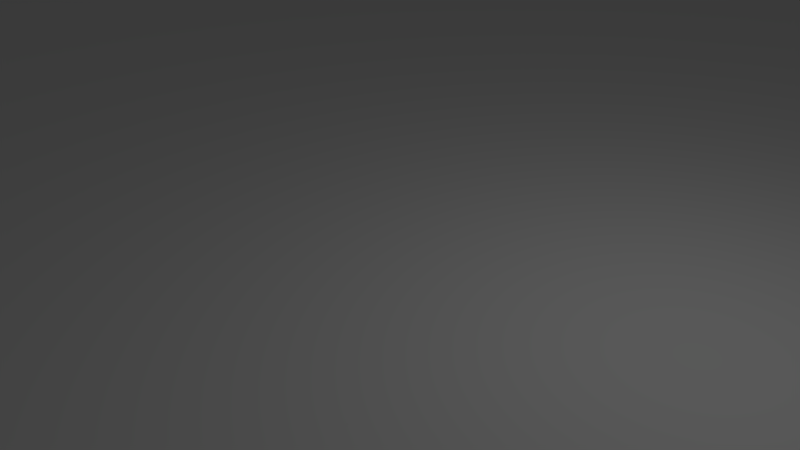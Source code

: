 # Source: water.blend  (saved by Blender 2.79.0; exported with 4.5.12 LTS)
import bpy
from mathutils import Matrix  # noqa: F401  (used for matrix-valued properties, if any)

bpy.ops.wm.read_factory_settings(use_empty=True)
scene = bpy.context.scene
scene.name = 'Scene'

# ---- collections
col_collection_1 = bpy.data.collections.new('Collection 1'); scene.collection.children.link(col_collection_1)

# ---- materials (node trees are filled in below, after node groups)
mat_material_001 = bpy.data.materials.new('Material.001')
mat_material_001.alpha_threshold = 0.0
mat_material_001.use_transparent_shadow = False
mat_material_001.roughness = 0.5

# ---- material node trees

# ---- world
world_world = bpy.data.worlds.new('World'); scene.world = world_world
world_world.color = (0.05088, 0.05088, 0.05088)
world_world.use_sun_shadow = False
world_world.sun_shadow_jitter_overblur = 0.0
world_world.cycles.sampling_method = 'MANUAL'

# ---- cameras
cam_camera = bpy.data.cameras.new('Camera')
cam_camera.clip_end = 100.0
cam_camera.lens = 35.0
cam_camera.sensor_width = 32.0
cam_camera.sensor_height = 18.0
cam_camera.ortho_scale = 7.314
cam_camera.dof.focus_distance = 0.0
cam_camera.dof.aperture_fstop = 128.0

# ---- lights
light_lamp = bpy.data.lights.new('Lamp', 'POINT')
light_lamp.transmission_factor = 0.0
light_lamp.cutoff_distance = 30.0
light_lamp.energy = 100.0
light_lamp.shadow_buffer_clip_start = 1.001
light_lamp.shadow_soft_size = 0.1
light_lamp.shadow_maximum_resolution = 0.006
light_lamp.use_absolute_resolution = True

# ---- meshes
me_plane = bpy.data.meshes.new('Plane')
me_plane.from_pydata([(-8000.0, -8000.0, 0.0), (8000.0, -8000.0, 0.0), (-8000.0, 8000.0, 0.0), (8000.0, 8000.0, 0.0), (-8000.0, 0.0, 0.0), (0.0, -8000.0, 0.0), (8000.0, 0.0, 0.0), (0.0, 8000.0, 0.0), (0.0, 0.0, 0.0), (-8000.0, -4000.0, 0.0), (4000.0, -8000.0, 0.0), (8000.0, 4000.0, 0.0), (-4000.0, 8000.0, 0.0), (-8000.0, 4000.0, 0.0), (-4000.0, -8000.0, 0.0), (8000.0, -4000.0, 0.0), (4000.0, 8000.0, 0.0), (0.0, 4000.0, 0.0), (0.0, -4000.0, 0.0), (-4000.0, 0.0, 0.0), (4000.0, 0.0, 0.0), (4000.0, -4000.0, 0.0), (-4000.0, -4000.0, 0.0), (-4000.0, 4000.0, 0.0), (4000.0, 4000.0, 0.0), (-8000.0, -6000.0, 0.0), (6000.0, -8000.0, 0.0), (8000.0, 6000.0, 0.0), (-6000.0, 8000.0, 0.0), (-8000.0, 2000.0, 0.0), (-2000.0, -8000.0, 0.0), (8000.0, -2000.0, 0.0), (2000.0, 8000.0, 0.0), (0.0, 6000.0, 0.0), (0.0, -2000.0, 0.0), (-6000.0, 0.0, 0.0), (2000.0, 0.0, 0.0), (-8000.0, -2000.0, 0.0), (2000.0, -8000.0, 0.0), (8000.0, 2000.0, 0.0), (-2000.0, 8000.0, 0.0), (-8000.0, 6000.0, 0.0), (-6000.0, -8000.0, 0.0), (8000.0, -6000.0, 0.0), (6000.0, 8000.0, 0.0), (0.0, 2000.0, 0.0), (0.0, -6000.0, 0.0), (-2000.0, 0.0, 0.0), (6000.0, 0.0, 0.0), (4000.0, -2000.0, 0.0), (4000.0, -6000.0, 0.0), (2000.0, -4000.0, 0.0), (6000.0, -4000.0, 0.0), (-4000.0, -2000.0, 0.0), (-4000.0, -6000.0, 0.0), (-6000.0, -4000.0, 0.0), (-2000.0, -4000.0, 0.0), (-4000.0, 6000.0, 0.0), (-4000.0, 2000.0, 0.0), (-6000.0, 4000.0, 0.0), (-2000.0, 4000.0, 0.0), (4000.0, 6000.0, 0.0), (4000.0, 2000.0, 0.0), (2000.0, 4000.0, 0.0), (6000.0, 4000.0, 0.0), (6000.0, 2000.0, 0.0), (2000.0, 2000.0, 0.0), (2000.0, 6000.0, 0.0), (-2000.0, 2000.0, 0.0), (-6000.0, 2000.0, 0.0), (-6000.0, 6000.0, 0.0), (-2000.0, -6000.0, 0.0), (-6000.0, -6000.0, 0.0), (-6000.0, -2000.0, 0.0), (6000.0, -6000.0, 0.0), (2000.0, -6000.0, 0.0), (2000.0, -2000.0, 0.0), (6000.0, -2000.0, 0.0), (-2000.0, -2000.0, 0.0), (-2000.0, 6000.0, 0.0), (6000.0, 6000.0, 0.0), (-8000.0, -7000.0, 0.0), (7000.0, -8000.0, 0.0), (8000.0, 7000.0, 0.0), (-7000.0, 8000.0, 0.0), (-8000.0, 1000.0, 0.0), (-1000.0, -8000.0, 0.0), (8000.0, -1000.0, 0.0), (1000.0, 8000.0, 0.0), (0.0, 7000.0, 0.0), (0.0, -1000.0, 0.0), (-7000.0, 0.0, 0.0), (1000.0, 0.0, 0.0), (-8000.0, -3000.0, 0.0), (3000.0, -8000.0, 0.0), (8000.0, 3000.0, 0.0), (-3000.0, 8000.0, 0.0), (-8000.0, 5000.0, 0.0), (-5000.0, -8000.0, 0.0), (8000.0, -5000.0, 0.0), (5000.0, 8000.0, 0.0), (0.0, 3000.0, 0.0), (0.0, -5000.0, 0.0), (-3000.0, 0.0, 0.0), (5000.0, 0.0, 0.0), (4000.0, -1000.0, 0.0), (4000.0, -5000.0, 0.0), (1000.0, -4000.0, 0.0), (5000.0, -4000.0, 0.0), (-4000.0, -1000.0, 0.0), (-4000.0, -5000.0, 0.0), (-7000.0, -4000.0, 0.0), (-3000.0, -4000.0, 0.0), (-4000.0, 7000.0, 0.0), (-4000.0, 3000.0, 0.0), (-7000.0, 4000.0, 0.0), (-3000.0, 4000.0, 0.0), (4000.0, 7000.0, 0.0), (4000.0, 3000.0, 0.0), (1000.0, 4000.0, 0.0), (5000.0, 4000.0, 0.0), (-8000.0, -5000.0, 0.0), (5000.0, -8000.0, 0.0), (8000.0, 5000.0, 0.0), (-5000.0, 8000.0, 0.0), (-8000.0, 3000.0, 0.0), (-3000.0, -8000.0, 0.0), (8000.0, -3000.0, 0.0), (3000.0, 8000.0, 0.0), (0.0, 5000.0, 0.0), (0.0, -3000.0, 0.0), (-5000.0, 0.0, 0.0), (3000.0, 0.0, 0.0), (-8000.0, -1000.0, 0.0), (1000.0, -8000.0, 0.0), (8000.0, 1000.0, 0.0), (-1000.0, 8000.0, 0.0), (-8000.0, 7000.0, 0.0), (-7000.0, -8000.0, 0.0), (8000.0, -7000.0, 0.0), (7000.0, 8000.0, 0.0), (0.0, 1000.0, 0.0), (0.0, -7000.0, 0.0), (-1000.0, 0.0, 0.0), (7000.0, 0.0, 0.0), (4000.0, -3000.0, 0.0), (4000.0, -7000.0, 0.0), (3000.0, -4000.0, 0.0), (7000.0, -4000.0, 0.0), (-4000.0, -3000.0, 0.0), (-4000.0, -7000.0, 0.0), (-5000.0, -4000.0, 0.0), (-1000.0, -4000.0, 0.0), (-4000.0, 5000.0, 0.0), (-4000.0, 1000.0, 0.0), (-5000.0, 4000.0, 0.0), (-1000.0, 4000.0, 0.0), (4000.0, 5000.0, 0.0), (4000.0, 1000.0, 0.0), (3000.0, 4000.0, 0.0), (7000.0, 4000.0, 0.0), (6000.0, 3000.0, 0.0), (6000.0, 1000.0, 0.0), (5000.0, 2000.0, 0.0), (7000.0, 2000.0, 0.0), (2000.0, 3000.0, 0.0), (2000.0, 1000.0, 0.0), (1000.0, 2000.0, 0.0), (3000.0, 2000.0, 0.0), (2000.0, 7000.0, 0.0), (2000.0, 5000.0, 0.0), (1000.0, 6000.0, 0.0), (3000.0, 6000.0, 0.0), (-2000.0, 3000.0, 0.0), (-2000.0, 1000.0, 0.0), (-3000.0, 2000.0, 0.0), (-1000.0, 2000.0, 0.0), (-6000.0, 3000.0, 0.0), (-6000.0, 1000.0, 0.0), (-7000.0, 2000.0, 0.0), (-5000.0, 2000.0, 0.0), (-6000.0, 7000.0, 0.0), (-6000.0, 5000.0, 0.0), (-7000.0, 6000.0, 0.0), (-5000.0, 6000.0, 0.0), (-2000.0, -5000.0, 0.0), (-2000.0, -7000.0, 0.0), (-3000.0, -6000.0, 0.0), (-1000.0, -6000.0, 0.0), (-6000.0, -5000.0, 0.0), (-6000.0, -7000.0, 0.0), (-7000.0, -6000.0, 0.0), (-5000.0, -6000.0, 0.0), (-6000.0, -1000.0, 0.0), (-6000.0, -3000.0, 0.0), (-7000.0, -2000.0, 0.0), (-5000.0, -2000.0, 0.0), (6000.0, -5000.0, 0.0), (6000.0, -7000.0, 0.0), (5000.0, -6000.0, 0.0), (7000.0, -6000.0, 0.0), (2000.0, -5000.0, 0.0), (2000.0, -7000.0, 0.0), (1000.0, -6000.0, 0.0), (3000.0, -6000.0, 0.0), (2000.0, -1000.0, 0.0), (2000.0, -3000.0, 0.0), (1000.0, -2000.0, 0.0), (3000.0, -2000.0, 0.0), (6000.0, -1000.0, 0.0), (6000.0, -3000.0, 0.0), (5000.0, -2000.0, 0.0), (7000.0, -2000.0, 0.0), (-2000.0, -1000.0, 0.0), (-2000.0, -3000.0, 0.0), (-3000.0, -2000.0, 0.0), (-1000.0, -2000.0, 0.0), (-2000.0, 7000.0, 0.0), (-2000.0, 5000.0, 0.0), (-3000.0, 6000.0, 0.0), (-1000.0, 6000.0, 0.0), (6000.0, 7000.0, 0.0), (6000.0, 5000.0, 0.0), (5000.0, 6000.0, 0.0), (7000.0, 6000.0, 0.0), (7000.0, 5000.0, 0.0), (5000.0, 5000.0, 0.0), (5000.0, 7000.0, 0.0), (-1000.0, 5000.0, 0.0), (-3000.0, 5000.0, 0.0), (-3000.0, 7000.0, 0.0), (-1000.0, -3000.0, 0.0), (-3000.0, -3000.0, 0.0), (-3000.0, -1000.0, 0.0), (7000.0, -3000.0, 0.0), (5000.0, -3000.0, 0.0), (5000.0, -1000.0, 0.0), (3000.0, -3000.0, 0.0), (1000.0, -3000.0, 0.0), (1000.0, -1000.0, 0.0), (3000.0, -7000.0, 0.0), (1000.0, -7000.0, 0.0), (1000.0, -5000.0, 0.0), (7000.0, -7000.0, 0.0), (5000.0, -7000.0, 0.0), (5000.0, -5000.0, 0.0), (-5000.0, -3000.0, 0.0), (-7000.0, -3000.0, 0.0), (-7000.0, -1000.0, 0.0), (-5000.0, -7000.0, 0.0), (-7000.0, -7000.0, 0.0), (-7000.0, -5000.0, 0.0), (-1000.0, -7000.0, 0.0), (-3000.0, -7000.0, 0.0), (-3000.0, -5000.0, 0.0), (-5000.0, 5000.0, 0.0), (-7000.0, 5000.0, 0.0), (-7000.0, 7000.0, 0.0), (-5000.0, 1000.0, 0.0), (-7000.0, 1000.0, 0.0), (-7000.0, 3000.0, 0.0), (-1000.0, 1000.0, 0.0), (-3000.0, 1000.0, 0.0), (-3000.0, 3000.0, 0.0), (3000.0, 5000.0, 0.0), (1000.0, 5000.0, 0.0), (1000.0, 7000.0, 0.0), (3000.0, 1000.0, 0.0), (1000.0, 1000.0, 0.0), (1000.0, 3000.0, 0.0), (7000.0, 1000.0, 0.0), (5000.0, 1000.0, 0.0), (5000.0, 3000.0, 0.0), (7000.0, 3000.0, 0.0), (3000.0, 3000.0, 0.0), (3000.0, 7000.0, 0.0), (-1000.0, 3000.0, 0.0), (-5000.0, 3000.0, 0.0), (-5000.0, 7000.0, 0.0), (-1000.0, -5000.0, 0.0), (-5000.0, -5000.0, 0.0), (-5000.0, -1000.0, 0.0), (7000.0, -5000.0, 0.0), (3000.0, -5000.0, 0.0), (3000.0, -1000.0, 0.0), (7000.0, -1000.0, 0.0), (-1000.0, -1000.0, 0.0), (-1000.0, 7000.0, 0.0), (7000.0, 7000.0, 0.0)], [], [(288, 83, 3, 140), (287, 89, 7, 136), (286, 90, 8, 143), (285, 87, 6, 144), (284, 105, 20, 132), (283, 106, 21, 147), (282, 99, 15, 148), (281, 109, 19, 131), (280, 110, 22, 151), (279, 102, 18, 152), (278, 113, 12, 124), (277, 114, 23, 155), (276, 101, 17, 156), (275, 117, 16, 128), (274, 118, 24, 159), (273, 95, 11, 160), (272, 161, 64, 120), (271, 162, 65, 163), (270, 135, 39, 164), (269, 165, 63, 119), (268, 166, 66, 167), (267, 158, 62, 168), (266, 169, 32, 88), (265, 170, 67, 171), (264, 157, 61, 172), (263, 173, 60, 116), (262, 174, 68, 175), (261, 141, 45, 176), (260, 177, 59, 115), (259, 178, 69, 179), (258, 154, 58, 180), (257, 181, 28, 84), (256, 182, 70, 183), (255, 153, 57, 184), (254, 185, 56, 112), (253, 186, 71, 187), (252, 142, 46, 188), (251, 189, 55, 111), (250, 190, 72, 191), (249, 150, 54, 192), (248, 193, 35, 91), (247, 194, 73, 195), (246, 149, 53, 196), (245, 197, 52, 108), (244, 198, 74, 199), (243, 139, 43, 200), (242, 201, 51, 107), (241, 202, 75, 203), (240, 146, 50, 204), (239, 205, 36, 92), (238, 206, 76, 207), (237, 145, 49, 208), (236, 209, 48, 104), (235, 210, 77, 211), (234, 127, 31, 212), (233, 213, 47, 103), (232, 214, 78, 215), (231, 130, 34, 216), (230, 217, 40, 96), (229, 218, 79, 219), (228, 129, 33, 220), (227, 221, 44, 100), (226, 222, 80, 223), (225, 123, 27, 224), (222, 225, 224, 80), (64, 160, 225, 222), (160, 11, 123, 225), (157, 226, 223, 61), (24, 120, 226, 157), (120, 64, 222, 226), (117, 227, 100, 16), (61, 223, 227, 117), (223, 80, 221, 227), (218, 228, 220, 79), (60, 156, 228, 218), (156, 17, 129, 228), (153, 229, 219, 57), (23, 116, 229, 153), (116, 60, 218, 229), (113, 230, 96, 12), (57, 219, 230, 113), (219, 79, 217, 230), (214, 231, 216, 78), (56, 152, 231, 214), (152, 18, 130, 231), (149, 232, 215, 53), (22, 112, 232, 149), (112, 56, 214, 232), (109, 233, 103, 19), (53, 215, 233, 109), (215, 78, 213, 233), (210, 234, 212, 77), (52, 148, 234, 210), (148, 15, 127, 234), (145, 235, 211, 49), (21, 108, 235, 145), (108, 52, 210, 235), (105, 236, 104, 20), (49, 211, 236, 105), (211, 77, 209, 236), (206, 237, 208, 76), (51, 147, 237, 206), (147, 21, 145, 237), (130, 238, 207, 34), (18, 107, 238, 130), (107, 51, 206, 238), (90, 239, 92, 8), (34, 207, 239, 90), (207, 76, 205, 239), (202, 240, 204, 75), (38, 94, 240, 202), (94, 10, 146, 240), (142, 241, 203, 46), (5, 134, 241, 142), (134, 38, 202, 241), (102, 242, 107, 18), (46, 203, 242, 102), (203, 75, 201, 242), (198, 243, 200, 74), (26, 82, 243, 198), (82, 1, 139, 243), (146, 244, 199, 50), (10, 122, 244, 146), (122, 26, 198, 244), (106, 245, 108, 21), (50, 199, 245, 106), (199, 74, 197, 245), (194, 246, 196, 73), (55, 151, 246, 194), (151, 22, 149, 246), (93, 247, 195, 37), (9, 111, 247, 93), (111, 55, 194, 247), (133, 248, 91, 4), (37, 195, 248, 133), (195, 73, 193, 248), (190, 249, 192, 72), (42, 98, 249, 190), (98, 14, 150, 249), (81, 250, 191, 25), (0, 138, 250, 81), (138, 42, 190, 250), (121, 251, 111, 9), (25, 191, 251, 121), (191, 72, 189, 251), (186, 252, 188, 71), (30, 86, 252, 186), (86, 5, 142, 252), (150, 253, 187, 54), (14, 126, 253, 150), (126, 30, 186, 253), (110, 254, 112, 22), (54, 187, 254, 110), (187, 71, 185, 254), (182, 255, 184, 70), (59, 155, 255, 182), (155, 23, 153, 255), (97, 256, 183, 41), (13, 115, 256, 97), (115, 59, 182, 256), (137, 257, 84, 2), (41, 183, 257, 137), (183, 70, 181, 257), (178, 258, 180, 69), (35, 131, 258, 178), (131, 19, 154, 258), (85, 259, 179, 29), (4, 91, 259, 85), (91, 35, 178, 259), (125, 260, 115, 13), (29, 179, 260, 125), (179, 69, 177, 260), (174, 261, 176, 68), (47, 143, 261, 174), (143, 8, 141, 261), (154, 262, 175, 58), (19, 103, 262, 154), (103, 47, 174, 262), (114, 263, 116, 23), (58, 175, 263, 114), (175, 68, 173, 263), (170, 264, 172, 67), (63, 159, 264, 170), (159, 24, 157, 264), (129, 265, 171, 33), (17, 119, 265, 129), (119, 63, 170, 265), (89, 266, 88, 7), (33, 171, 266, 89), (171, 67, 169, 266), (166, 267, 168, 66), (36, 132, 267, 166), (132, 20, 158, 267), (141, 268, 167, 45), (8, 92, 268, 141), (92, 36, 166, 268), (101, 269, 119, 17), (45, 167, 269, 101), (167, 66, 165, 269), (162, 270, 164, 65), (48, 144, 270, 162), (144, 6, 135, 270), (158, 271, 163, 62), (20, 104, 271, 158), (104, 48, 162, 271), (118, 272, 120, 24), (62, 163, 272, 118), (163, 65, 161, 272), (161, 273, 160, 64), (65, 164, 273, 161), (164, 39, 95, 273), (165, 274, 159, 63), (66, 168, 274, 165), (168, 62, 118, 274), (169, 275, 128, 32), (67, 172, 275, 169), (172, 61, 117, 275), (173, 276, 156, 60), (68, 176, 276, 173), (176, 45, 101, 276), (177, 277, 155, 59), (69, 180, 277, 177), (180, 58, 114, 277), (181, 278, 124, 28), (70, 184, 278, 181), (184, 57, 113, 278), (185, 279, 152, 56), (71, 188, 279, 185), (188, 46, 102, 279), (189, 280, 151, 55), (72, 192, 280, 189), (192, 54, 110, 280), (193, 281, 131, 35), (73, 196, 281, 193), (196, 53, 109, 281), (197, 282, 148, 52), (74, 200, 282, 197), (200, 43, 99, 282), (201, 283, 147, 51), (75, 204, 283, 201), (204, 50, 106, 283), (205, 284, 132, 36), (76, 208, 284, 205), (208, 49, 105, 284), (209, 285, 144, 48), (77, 212, 285, 209), (212, 31, 87, 285), (213, 286, 143, 47), (78, 216, 286, 213), (216, 34, 90, 286), (217, 287, 136, 40), (79, 220, 287, 217), (220, 33, 89, 287), (221, 288, 140, 44), (80, 224, 288, 221), (224, 27, 83, 288)])
_uv = me_plane.uv_layers.new(name='UVMap')
_uv.uv.foreach_set('vector', [4.0, 4.0, 4.5, 4.0, 4.5, 4.5, 4.0, 4.5, 0.0, 4.0, 0.5, 4.0, 0.5, 4.5, 0.0, 4.5, 0.0, 0.0, 0.5, 0.0, 0.5, 0.5, 0.0, 0.5, 4.0, 0.0, 4.5, 0.0, 4.5, 0.5, 4.0, 0.5, 2.0, 0.0, 2.5, 0.0, 2.5, 0.5, 2.0, 0.5, 2.0, -2.0, 2.5, -2.0, 2.5, -1.5, 2.0, -1.5, 4.0, -2.0, 4.5, -2.0, 4.5, -1.5, 4.0, -1.5, -2.0, 0.0, -1.5, 0.0, -1.5, 0.5, -2.0, 0.5, -2.0, -2.0, -1.5, -2.0, -1.5, -1.5, -2.0, -1.5, 0.0, -2.0, 0.5, -2.0, 0.5, -1.5, 0.0, -1.5, -2.0, 4.0, -1.5, 4.0, -1.5, 4.5, -2.0, 4.5, -2.0, 2.0, -1.5, 2.0, -1.5, 2.5, -2.0, 2.5, 0.0, 2.0, 0.5, 2.0, 0.5, 2.5, 0.0, 2.5, 2.0, 4.0, 2.5, 4.0, 2.5, 4.5, 2.0, 4.5, 2.0, 2.0, 2.5, 2.0, 2.5, 2.5, 2.0, 2.5, 4.0, 2.0, 4.5, 2.0, 4.5, 2.5, 4.0, 2.5, 3.0, 2.0, 3.5, 2.0, 3.5, 2.5, 3.0, 2.5, 3.0, 1.0, 3.5, 1.0, 3.5, 1.5, 3.0, 1.5, 4.0, 1.0, 4.5, 1.0, 4.5, 1.5, 4.0, 1.5, 1.0, 2.0, 1.5, 2.0, 1.5, 2.5, 1.0, 2.5, 1.0, 1.0, 1.5, 1.0, 1.5, 1.5, 1.0, 1.5, 2.0, 1.0, 2.5, 1.0, 2.5, 1.5, 2.0, 1.5, 1.0, 4.0, 1.5, 4.0, 1.5, 4.5, 1.0, 4.5, 1.0, 3.0, 1.5, 3.0, 1.5, 3.5, 1.0, 3.5, 2.0, 3.0, 2.5, 3.0, 2.5, 3.5, 2.0, 3.5, -1.0, 2.0, -0.5, 2.0, -0.5, 2.5, -1.0, 2.5, -1.0, 1.0, -0.5, 1.0, -0.5, 1.5, -1.0, 1.5, 0.0, 1.0, 0.5, 1.0, 0.5, 1.5, 0.0, 1.5, -3.0, 2.0, -2.5, 2.0, -2.5, 2.5, -3.0, 2.5, -3.0, 1.0, -2.5, 1.0, -2.5, 1.5, -3.0, 1.5, -2.0, 1.0, -1.5, 1.0, -1.5, 1.5, -2.0, 1.5, -3.0, 4.0, -2.5, 4.0, -2.5, 4.5, -3.0, 4.5, -3.0, 3.0, -2.5, 3.0, -2.5, 3.5, -3.0, 3.5, -2.0, 3.0, -1.5, 3.0, -1.5, 3.5, -2.0, 3.5, -1.0, -2.0, -0.5, -2.0, -0.5, -1.5, -1.0, -1.5, -1.0, -3.0, -0.5, -3.0, -0.5, -2.5, -1.0, -2.5, 0.0, -3.0, 0.5, -3.0, 0.5, -2.5, 0.0, -2.5, -3.0, -2.0, -2.5, -2.0, -2.5, -1.5, -3.0, -1.5, -3.0, -3.0, -2.5, -3.0, -2.5, -2.5, -3.0, -2.5, -2.0, -3.0, -1.5, -3.0, -1.5, -2.5, -2.0, -2.5, -3.0, 0.0, -2.5, 0.0, -2.5, 0.5, -3.0, 0.5, -3.0, -1.0, -2.5, -1.0, -2.5, -0.5, -3.0, -0.5, -2.0, -1.0, -1.5, -1.0, -1.5, -0.5, -2.0, -0.5, 3.0, -2.0, 3.5, -2.0, 3.5, -1.5, 3.0, -1.5, 3.0, -3.0, 3.5, -3.0, 3.5, -2.5, 3.0, -2.5, 4.0, -3.0, 4.5, -3.0, 4.5, -2.5, 4.0, -2.5, 1.0, -2.0, 1.5, -2.0, 1.5, -1.5, 1.0, -1.5, 1.0, -3.0, 1.5, -3.0, 1.5, -2.5, 1.0, -2.5, 2.0, -3.0, 2.5, -3.0, 2.5, -2.5, 2.0, -2.5, 1.0, 0.0, 1.5, 0.0, 1.5, 0.5, 1.0, 0.5, 1.0, -1.0, 1.5, -1.0, 1.5, -0.5, 1.0, -0.5, 2.0, -1.0, 2.5, -1.0, 2.5, -0.5, 2.0, -0.5, 3.0, 0.0, 3.5, 0.0, 3.5, 0.5, 3.0, 0.5, 3.0, -1.0, 3.5, -1.0, 3.5, -0.5, 3.0, -0.5, 4.0, -1.0, 4.5, -1.0, 4.5, -0.5, 4.0, -0.5, -1.0, 0.0, -0.5, 0.0, -0.5, 0.5, -1.0, 0.5, -1.0, -1.0, -0.5, -1.0, -0.5, -0.5, -1.0, -0.5, 0.0, -1.0, 0.5, -1.0, 0.5, -0.5, 0.0, -0.5, -1.0, 4.0, -0.5, 4.0, -0.5, 4.5, -1.0, 4.5, -1.0, 3.0, -0.5, 3.0, -0.5, 3.5, -1.0, 3.5, 0.0, 3.0, 0.5, 3.0, 0.5, 3.5, 0.0, 3.5, 3.0, 4.0, 3.5, 4.0, 3.5, 4.5, 3.0, 4.5, 3.0, 3.0, 3.5, 3.0, 3.5, 3.5, 3.0, 3.5, 4.0, 3.0, 4.5, 3.0, 4.5, 3.5, 4.0, 3.5, 3.5, 3.0, 4.0, 3.0, 4.0, 3.5, 3.5, 3.5, 3.5, 2.5, 4.0, 2.5, 4.0, 3.0, 3.5, 3.0, 4.0, 2.5, 4.5, 2.5, 4.5, 3.0, 4.0, 3.0, 2.5, 3.0, 3.0, 3.0, 3.0, 3.5, 2.5, 3.5, 2.5, 2.5, 3.0, 2.5, 3.0, 3.0, 2.5, 3.0, 3.0, 2.5, 3.5, 2.5, 3.5, 3.0, 3.0, 3.0, 2.5, 4.0, 3.0, 4.0, 3.0, 4.5, 2.5, 4.5, 2.5, 3.5, 3.0, 3.5, 3.0, 4.0, 2.5, 4.0, 3.0, 3.5, 3.5, 3.5, 3.5, 4.0, 3.0, 4.0, -0.5, 3.0, 0.0, 3.0, 0.0, 3.5, -0.5, 3.5, -0.5, 2.5, 0.0, 2.5, 0.0, 3.0, -0.5, 3.0, 0.0, 2.5, 0.5, 2.5, 0.5, 3.0, 0.0, 3.0, -1.5, 3.0, -1.0, 3.0, -1.0, 3.5, -1.5, 3.5, -1.5, 2.5, -1.0, 2.5, -1.0, 3.0, -1.5, 3.0, -1.0, 2.5, -0.5, 2.5, -0.5, 3.0, -1.0, 3.0, -1.5, 4.0, -1.0, 4.0, -1.0, 4.5, -1.5, 4.5, -1.5, 3.5, -1.0, 3.5, -1.0, 4.0, -1.5, 4.0, -1.0, 3.5, -0.5, 3.5, -0.5, 4.0, -1.0, 4.0, -0.5, -1.0, 0.0, -1.0, 0.0, -0.5, -0.5, -0.5, -0.5, -1.5, 0.0, -1.5, 0.0, -1.0, -0.5, -1.0, 0.0, -1.5, 0.5, -1.5, 0.5, -1.0, 0.0, -1.0, -1.5, -1.0, -1.0, -1.0, -1.0, -0.5, -1.5, -0.5, -1.5, -1.5, -1.0, -1.5, -1.0, -1.0, -1.5, -1.0, -1.0, -1.5, -0.5, -1.5, -0.5, -1.0, -1.0, -1.0, -1.5, 0.0, -1.0, 0.0, -1.0, 0.5, -1.5, 0.5, -1.5, -0.5, -1.0, -0.5, -1.0, 0.0, -1.5, 0.0, -1.0, -0.5, -0.5, -0.5, -0.5, 0.0, -1.0, 0.0, 3.5, -1.0, 4.0, -1.0, 4.0, -0.5, 3.5, -0.5, 3.5, -1.5, 4.0, -1.5, 4.0, -1.0, 3.5, -1.0, 4.0, -1.5, 4.5, -1.5, 4.5, -1.0, 4.0, -1.0, 2.5, -1.0, 3.0, -1.0, 3.0, -0.5, 2.5, -0.5, 2.5, -1.5, 3.0, -1.5, 3.0, -1.0, 2.5, -1.0, 3.0, -1.5, 3.5, -1.5, 3.5, -1.0, 3.0, -1.0, 2.5, 0.0, 3.0, 0.0, 3.0, 0.5, 2.5, 0.5, 2.5, -0.5, 3.0, -0.5, 3.0, 0.0, 2.5, 0.0, 3.0, -0.5, 3.5, -0.5, 3.5, 0.0, 3.0, 0.0, 1.5, -1.0, 2.0, -1.0, 2.0, -0.5, 1.5, -0.5, 1.5, -1.5, 2.0, -1.5, 2.0, -1.0, 1.5, -1.0, 2.0, -1.5, 2.5, -1.5, 2.5, -1.0, 2.0, -1.0, 0.5, -1.0, 1.0, -1.0, 1.0, -0.5, 0.5, -0.5, 0.5, -1.5, 1.0, -1.5, 1.0, -1.0, 0.5, -1.0, 1.0, -1.5, 1.5, -1.5, 1.5, -1.0, 1.0, -1.0, 0.5, 0.0, 1.0, 0.0, 1.0, 0.5, 0.5, 0.5, 0.5, -0.5, 1.0, -0.5, 1.0, 0.0, 0.5, 0.0, 1.0, -0.5, 1.5, -0.5, 1.5, 0.0, 1.0, 0.0, 1.5, -3.0, 2.0, -3.0, 2.0, -2.5, 1.5, -2.5, 1.5, -3.5, 2.0, -3.5, 2.0, -3.0, 1.5, -3.0, 2.0, -3.5, 2.5, -3.5, 2.5, -3.0, 2.0, -3.0, 0.5, -3.0, 1.0, -3.0, 1.0, -2.5, 0.5, -2.5, 0.5, -3.5, 1.0, -3.5, 1.0, -3.0, 0.5, -3.0, 1.0, -3.5, 1.5, -3.5, 1.5, -3.0, 1.0, -3.0, 0.5, -2.0, 1.0, -2.0, 1.0, -1.5, 0.5, -1.5, 0.5, -2.5, 1.0, -2.5, 1.0, -2.0, 0.5, -2.0, 1.0, -2.5, 1.5, -2.5, 1.5, -2.0, 1.0, -2.0, 3.5, -3.0, 4.0, -3.0, 4.0, -2.5, 3.5, -2.5, 3.5, -3.5, 4.0, -3.5, 4.0, -3.0, 3.5, -3.0, 4.0, -3.5, 4.5, -3.5, 4.5, -3.0, 4.0, -3.0, 2.5, -3.0, 3.0, -3.0, 3.0, -2.5, 2.5, -2.5, 2.5, -3.5, 3.0, -3.5, 3.0, -3.0, 2.5, -3.0, 3.0, -3.5, 3.5, -3.5, 3.5, -3.0, 3.0, -3.0, 2.5, -2.0, 3.0, -2.0, 3.0, -1.5, 2.5, -1.5, 2.5, -2.5, 3.0, -2.5, 3.0, -2.0, 2.5, -2.0, 3.0, -2.5, 3.5, -2.5, 3.5, -2.0, 3.0, -2.0, -2.5, -1.0, -2.0, -1.0, -2.0, -0.5, -2.5, -0.5, -2.5, -1.5, -2.0, -1.5, -2.0, -1.0, -2.5, -1.0, -2.0, -1.5, -1.5, -1.5, -1.5, -1.0, -2.0, -1.0, -3.5, -1.0, -3.0, -1.0, -3.0, -0.5, -3.5, -0.5, -3.5, -1.5, -3.0, -1.5, -3.0, -1.0, -3.5, -1.0, -3.0, -1.5, -2.5, -1.5, -2.5, -1.0, -3.0, -1.0, -3.5, 0.0, -3.0, 0.0, -3.0, 0.5, -3.5, 0.5, -3.5, -0.5, -3.0, -0.5, -3.0, 0.0, -3.5, 0.0, -3.0, -0.5, -2.5, -0.5, -2.5, 0.0, -3.0, 0.0, -2.5, -3.0, -2.0, -3.0, -2.0, -2.5, -2.5, -2.5, -2.5, -3.5, -2.0, -3.5, -2.0, -3.0, -2.5, -3.0, -2.0, -3.5, -1.5, -3.5, -1.5, -3.0, -2.0, -3.0, -3.5, -3.0, -3.0, -3.0, -3.0, -2.5, -3.5, -2.5, -3.5, -3.5, -3.0, -3.5, -3.0, -3.0, -3.5, -3.0, -3.0, -3.5, -2.5, -3.5, -2.5, -3.0, -3.0, -3.0, -3.5, -2.0, -3.0, -2.0, -3.0, -1.5, -3.5, -1.5, -3.5, -2.5, -3.0, -2.5, -3.0, -2.0, -3.5, -2.0, -3.0, -2.5, -2.5, -2.5, -2.5, -2.0, -3.0, -2.0, -0.5, -3.0, 0.0, -3.0, 0.0, -2.5, -0.5, -2.5, -0.5, -3.5, 0.0, -3.5, 0.0, -3.0, -0.5, -3.0, 0.0, -3.5, 0.5, -3.5, 0.5, -3.0, 0.0, -3.0, -1.5, -3.0, -1.0, -3.0, -1.0, -2.5, -1.5, -2.5, -1.5, -3.5, -1.0, -3.5, -1.0, -3.0, -1.5, -3.0, -1.0, -3.5, -0.5, -3.5, -0.5, -3.0, -1.0, -3.0, -1.5, -2.0, -1.0, -2.0, -1.0, -1.5, -1.5, -1.5, -1.5, -2.5, -1.0, -2.5, -1.0, -2.0, -1.5, -2.0, -1.0, -2.5, -0.5, -2.5, -0.5, -2.0, -1.0, -2.0, -2.5, 3.0, -2.0, 3.0, -2.0, 3.5, -2.5, 3.5, -2.5, 2.5, -2.0, 2.5, -2.0, 3.0, -2.5, 3.0, -2.0, 2.5, -1.5, 2.5, -1.5, 3.0, -2.0, 3.0, -3.5, 3.0, -3.0, 3.0, -3.0, 3.5, -3.5, 3.5, -3.5, 2.5, -3.0, 2.5, -3.0, 3.0, -3.5, 3.0, -3.0, 2.5, -2.5, 2.5, -2.5, 3.0, -3.0, 3.0, -3.5, 4.0, -3.0, 4.0, -3.0, 4.5, -3.5, 4.5, -3.5, 3.5, -3.0, 3.5, -3.0, 4.0, -3.5, 4.0, -3.0, 3.5, -2.5, 3.5, -2.5, 4.0, -3.0, 4.0, -2.5, 1.0, -2.0, 1.0, -2.0, 1.5, -2.5, 1.5, -2.5, 0.5, -2.0, 0.5, -2.0, 1.0, -2.5, 1.0, -2.0, 0.5, -1.5, 0.5, -1.5, 1.0, -2.0, 1.0, -3.5, 1.0, -3.0, 1.0, -3.0, 1.5, -3.5, 1.5, -3.5, 0.5, -3.0, 0.5, -3.0, 1.0, -3.5, 1.0, -3.0, 0.5, -2.5, 0.5, -2.5, 1.0, -3.0, 1.0, -3.5, 2.0, -3.0, 2.0, -3.0, 2.5, -3.5, 2.5, -3.5, 1.5, -3.0, 1.5, -3.0, 2.0, -3.5, 2.0, -3.0, 1.5, -2.5, 1.5, -2.5, 2.0, -3.0, 2.0, -0.5, 1.0, 0.0, 1.0, 0.0, 1.5, -0.5, 1.5, -0.5, 0.5, 0.0, 0.5, 0.0, 1.0, -0.5, 1.0, 0.0, 0.5, 0.5, 0.5, 0.5, 1.0, 0.0, 1.0, -1.5, 1.0, -1.0, 1.0, -1.0, 1.5, -1.5, 1.5, -1.5, 0.5, -1.0, 0.5, -1.0, 1.0, -1.5, 1.0, -1.0, 0.5, -0.5, 0.5, -0.5, 1.0, -1.0, 1.0, -1.5, 2.0, -1.0, 2.0, -1.0, 2.5, -1.5, 2.5, -1.5, 1.5, -1.0, 1.5, -1.0, 2.0, -1.5, 2.0, -1.0, 1.5, -0.5, 1.5, -0.5, 2.0, -1.0, 2.0, 1.5, 3.0, 2.0, 3.0, 2.0, 3.5, 1.5, 3.5, 1.5, 2.5, 2.0, 2.5, 2.0, 3.0, 1.5, 3.0, 2.0, 2.5, 2.5, 2.5, 2.5, 3.0, 2.0, 3.0, 0.5, 3.0, 1.0, 3.0, 1.0, 3.5, 0.5, 3.5, 0.5, 2.5, 1.0, 2.5, 1.0, 3.0, 0.5, 3.0, 1.0, 2.5, 1.5, 2.5, 1.5, 3.0, 1.0, 3.0, 0.5, 4.0, 1.0, 4.0, 1.0, 4.5, 0.5, 4.5, 0.5, 3.5, 1.0, 3.5, 1.0, 4.0, 0.5, 4.0, 1.0, 3.5, 1.5, 3.5, 1.5, 4.0, 1.0, 4.0, 1.5, 1.0, 2.0, 1.0, 2.0, 1.5, 1.5, 1.5, 1.5, 0.5, 2.0, 0.5, 2.0, 1.0, 1.5, 1.0, 2.0, 0.5, 2.5, 0.5, 2.5, 1.0, 2.0, 1.0, 0.5, 1.0, 1.0, 1.0, 1.0, 1.5, 0.5, 1.5, 0.5, 0.5, 1.0, 0.5, 1.0, 1.0, 0.5, 1.0, 1.0, 0.5, 1.5, 0.5, 1.5, 1.0, 1.0, 1.0, 0.5, 2.0, 1.0, 2.0, 1.0, 2.5, 0.5, 2.5, 0.5, 1.5, 1.0, 1.5, 1.0, 2.0, 0.5, 2.0, 1.0, 1.5, 1.5, 1.5, 1.5, 2.0, 1.0, 2.0, 3.5, 1.0, 4.0, 1.0, 4.0, 1.5, 3.5, 1.5, 3.5, 0.5, 4.0, 0.5, 4.0, 1.0, 3.5, 1.0, 4.0, 0.5, 4.5, 0.5, 4.5, 1.0, 4.0, 1.0, 2.5, 1.0, 3.0, 1.0, 3.0, 1.5, 2.5, 1.5, 2.5, 0.5, 3.0, 0.5, 3.0, 1.0, 2.5, 1.0, 3.0, 0.5, 3.5, 0.5, 3.5, 1.0, 3.0, 1.0, 2.5, 2.0, 3.0, 2.0, 3.0, 2.5, 2.5, 2.5, 2.5, 1.5, 3.0, 1.5, 3.0, 2.0, 2.5, 2.0, 3.0, 1.5, 3.5, 1.5, 3.5, 2.0, 3.0, 2.0, 3.5, 2.0, 4.0, 2.0, 4.0, 2.5, 3.5, 2.5, 3.5, 1.5, 4.0, 1.5, 4.0, 2.0, 3.5, 2.0, 4.0, 1.5, 4.5, 1.5, 4.5, 2.0, 4.0, 2.0, 1.5, 2.0, 2.0, 2.0, 2.0, 2.5, 1.5, 2.5, 1.5, 1.5, 2.0, 1.5, 2.0, 2.0, 1.5, 2.0, 2.0, 1.5, 2.5, 1.5, 2.5, 2.0, 2.0, 2.0, 1.5, 4.0, 2.0, 4.0, 2.0, 4.5, 1.5, 4.5, 1.5, 3.5, 2.0, 3.5, 2.0, 4.0, 1.5, 4.0, 2.0, 3.5, 2.5, 3.5, 2.5, 4.0, 2.0, 4.0, -0.5, 2.0, 0.0, 2.0, 0.0, 2.5, -0.5, 2.5, -0.5, 1.5, 0.0, 1.5, 0.0, 2.0, -0.5, 2.0, 0.0, 1.5, 0.5, 1.5, 0.5, 2.0, 0.0, 2.0, -2.5, 2.0, -2.0, 2.0, -2.0, 2.5, -2.5, 2.5, -2.5, 1.5, -2.0, 1.5, -2.0, 2.0, -2.5, 2.0, -2.0, 1.5, -1.5, 1.5, -1.5, 2.0, -2.0, 2.0, -2.5, 4.0, -2.0, 4.0, -2.0, 4.5, -2.5, 4.5, -2.5, 3.5, -2.0, 3.5, -2.0, 4.0, -2.5, 4.0, -2.0, 3.5, -1.5, 3.5, -1.5, 4.0, -2.0, 4.0, -0.5, -2.0, 0.0, -2.0, 0.0, -1.5, -0.5, -1.5, -0.5, -2.5, 0.0, -2.5, 0.0, -2.0, -0.5, -2.0, 0.0, -2.5, 0.5, -2.5, 0.5, -2.0, 0.0, -2.0, -2.5, -2.0, -2.0, -2.0, -2.0, -1.5, -2.5, -1.5, -2.5, -2.5, -2.0, -2.5, -2.0, -2.0, -2.5, -2.0, -2.0, -2.5, -1.5, -2.5, -1.5, -2.0, -2.0, -2.0, -2.5, 0.0, -2.0, 0.0, -2.0, 0.5, -2.5, 0.5, -2.5, -0.5, -2.0, -0.5, -2.0, 0.0, -2.5, 0.0, -2.0, -0.5, -1.5, -0.5, -1.5, 0.0, -2.0, 0.0, 3.5, -2.0, 4.0, -2.0, 4.0, -1.5, 3.5, -1.5, 3.5, -2.5, 4.0, -2.5, 4.0, -2.0, 3.5, -2.0, 4.0, -2.5, 4.5, -2.5, 4.5, -2.0, 4.0, -2.0, 1.5, -2.0, 2.0, -2.0, 2.0, -1.5, 1.5, -1.5, 1.5, -2.5, 2.0, -2.5, 2.0, -2.0, 1.5, -2.0, 2.0, -2.5, 2.5, -2.5, 2.5, -2.0, 2.0, -2.0, 1.5, 0.0, 2.0, 0.0, 2.0, 0.5, 1.5, 0.5, 1.5, -0.5, 2.0, -0.5, 2.0, 0.0, 1.5, 0.0, 2.0, -0.5, 2.5, -0.5, 2.5, 0.0, 2.0, 0.0, 3.5, 0.0, 4.0, 0.0, 4.0, 0.5, 3.5, 0.5, 3.5, -0.5, 4.0, -0.5, 4.0, 0.0, 3.5, 0.0, 4.0, -0.5, 4.5, -0.5, 4.5, 0.0, 4.0, 0.0, -0.5, 0.0, 0.0, 0.0, 0.0, 0.5, -0.5, 0.5, -0.5, -0.5, 0.0, -0.5, 0.0, 0.0, -0.5, 0.0, 0.0, -0.5, 0.5, -0.5, 0.5, 0.0, 0.0, 0.0, -0.5, 4.0, 0.0, 4.0, 0.0, 4.5, -0.5, 4.5, -0.5, 3.5, 0.0, 3.5, 0.0, 4.0, -0.5, 4.0, 0.0, 3.5, 0.5, 3.5, 0.5, 4.0, 0.0, 4.0, 3.5, 4.0, 4.0, 4.0, 4.0, 4.5, 3.5, 4.5, 3.5, 3.5, 4.0, 3.5, 4.0, 4.0, 3.5, 4.0, 4.0, 3.5, 4.5, 3.5, 4.5, 4.0, 4.0, 4.0])
me_plane.materials.append(mat_material_001)
me_plane.use_remesh_preserve_volume = False
me_plane.use_remesh_preserve_attributes = False
me_plane.use_mirror_vertex_groups = False
me_plane.update()

# ---- objects
ob_plane = bpy.data.objects.new('Plane', me_plane)
ob_lamp = bpy.data.objects.new('Lamp', light_lamp)
ob_camera = bpy.data.objects.new('Camera', cam_camera)

# ---- transforms, parenting, visibility, modifiers, constraints
ob_plane.location = (0.0, 0.0, 0.0)
ob_plane.lineart.crease_threshold = 0.0
_m = ob_plane.modifiers.new('Triangulate', 'TRIANGULATE')
ob_lamp.location = (4.076, 1.005, 5.904)
ob_lamp.rotation_euler = (0.6503, 0.05522, 1.866)
ob_lamp.lock_rotations_4d = False
ob_lamp.empty_display_type = 'ARROWS'
ob_lamp.color = (0.0, 0.0, 0.0, 0.0)
ob_lamp.lineart.crease_threshold = 0.0
ob_camera.location = (7.481, -6.508, 5.344)
ob_camera.rotation_euler = (1.109, 0.0, 0.8149)
ob_camera.lock_rotations_4d = False
ob_camera.empty_display_type = 'ARROWS'
ob_camera.color = (0.0, 0.0, 0.0, 0.0)
ob_camera.display_type = 'WIRE'
ob_camera.lineart.crease_threshold = 0.0

# ---- collection membership
col_collection_1.objects.link(ob_plane)
col_collection_1.objects.link(ob_lamp)
col_collection_1.objects.link(ob_camera)

# ---- scene / render settings (as saved in the file)
scene.camera = ob_camera
scene.frame_start = 1; scene.frame_end = 250; scene.frame_set(1)
scene.render.engine = 'BLENDER_EEVEE_NEXT'
scene.render.resolution_percentage = 50
scene.render.dither_intensity = 0.0
scene.cycles.use_denoising = False
scene.cycles.samples = 128
scene.cycles.sampling_pattern = 'TABULATED_SOBOL'
scene.cycles.use_adaptive_sampling = False
scene.cycles.use_light_tree = False
scene.cycles.blur_glossy = 0.0
scene.cycles.sample_clamp_indirect = 0.0
scene.view_settings.view_transform = 'Standard'
bpy.context.view_layer.update()
